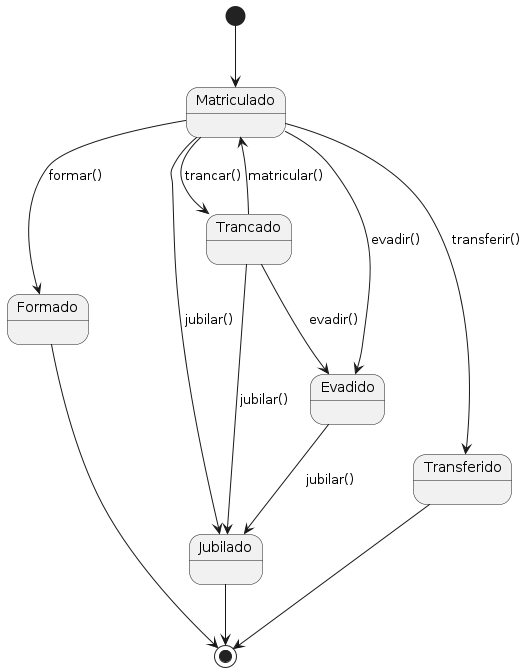

The diagram above was rendered by PlantUML. Its source (embedded in the PNG):
@startuml
[*] --> Matriculado

Matriculado --> Formado      : formar()
Matriculado --> Trancado     : trancar()
Matriculado --> Jubilado     : jubilar()
Matriculado --> Evadido      : evadir()
Matriculado --> Transferido  : transferir()

Trancado --> Matriculado     : matricular()
Trancado --> Jubilado        : jubilar()
Trancado --> Evadido         : evadir()

Evadido --> Jubilado         : jubilar()

Formado     --> [*]
Jubilado    --> [*]
Transferido --> [*]
@enduml